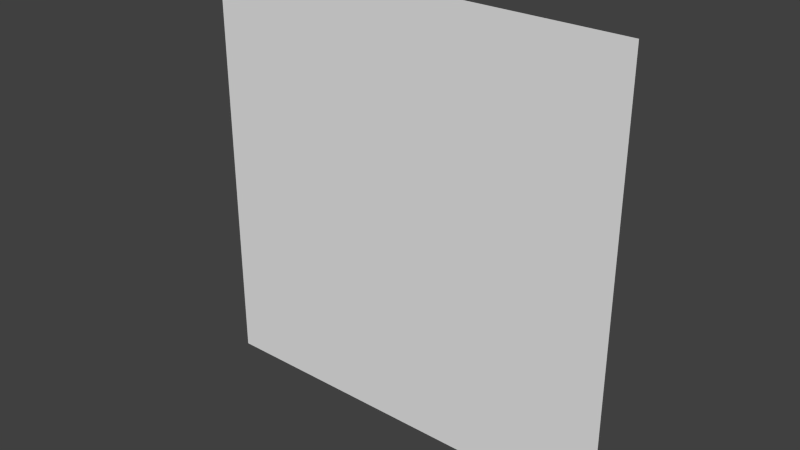 # Source: tileBase128Tris.blend  (saved by Blender 2.66.1; exported with 4.5.12 LTS)
import bpy
from mathutils import Matrix  # noqa: F401  (used for matrix-valued properties, if any)

bpy.ops.wm.read_factory_settings(use_empty=True)
scene = bpy.context.scene
scene.name = 'Scene'

# ---- collections
col_collection_1 = bpy.data.collections.new('Collection 1'); scene.collection.children.link(col_collection_1)

# ---- materials (node trees are filled in below, after node groups)
mat_material = bpy.data.materials.new('Material')
mat_material.alpha_threshold = 0.0
mat_material.use_transparent_shadow = False
mat_material.roughness = 0.5
mat_material.line_color = (0.0, 0.0, 0.0, 1.0)

# ---- material node trees

# ---- world
world_world = bpy.data.worlds.new('World'); scene.world = world_world
world_world.color = (0.05088, 0.05088, 0.05088)
world_world.use_sun_shadow = False
world_world.sun_shadow_jitter_overblur = 0.0
world_world.cycles.sampling_method = 'MANUAL'
world_world.cycles.sample_map_resolution = 256

# ---- meshes
me_cube = bpy.data.meshes.new('Cube')
me_cube.from_pydata([(1.012, 0.001269, -1.012), (1.012, -0.001269, 1.012), (-1.012, -0.001269, 1.012), (-1.012, 0.001269, -1.012), (1.012, 1.19e-07, 1.81e-07), (1.802e-07, 0.001269, -1.012), (-8.458e-10, -0.001269, 1.012), (-1.012, 1.194e-07, -1.81e-07), (8.965e-08, 1.192e-07, -2.917e-11), (1.012, -0.0006345, 0.5061), (-0.5061, 0.001269, -1.012), (-0.5061, -0.001269, 1.012), (-1.012, 0.0006347, -0.5061), (1.012, 0.0006347, -0.5061), (0.5061, 0.001269, -1.012), (0.5061, -0.001269, 1.012), (-1.012, -0.0006345, 0.5061), (4.44e-08, -0.0006345, 0.5061), (1.349e-07, 0.0006347, -0.5061), (0.5061, 1.191e-07, 9.047e-08), (-0.5061, 1.193e-07, -9.053e-08), (-0.5061, -0.0006345, 0.5061), (0.5061, -0.0006345, 0.5061), (0.5061, 0.0006347, -0.5061), (-0.5061, 0.0006347, -0.5061), (1.012, -0.0009518, 0.7592), (-0.7592, 0.001269, -1.012), (-0.7592, -0.001269, 1.012), (-1.012, 0.0009521, -0.7592), (1.012, 0.0009521, -0.7592), (0.7592, 0.001269, -1.012), (0.7592, -0.001269, 1.012), (-1.012, -0.0009518, 0.7592), (2.178e-08, -0.0009518, 0.7592), (1.575e-07, 0.0009521, -0.7592), (0.7592, 1.19e-07, 1.357e-07), (-0.2531, 1.193e-07, -4.528e-08), (1.012, -0.0003172, 0.2531), (-0.2531, 0.001269, -1.012), (-0.2531, -0.001269, 1.012), (-1.012, 0.0003174, -0.2531), (1.012, 0.0003174, -0.2531), (0.2531, 0.001269, -1.012), (0.2531, -0.001269, 1.012), (-1.012, -0.0003172, 0.2531), (6.703e-08, -0.0003172, 0.2531), (1.123e-07, 0.0003174, -0.2531), (0.2531, 1.192e-07, 4.522e-08), (-0.7592, 1.194e-07, -1.358e-07), (-0.5061, -0.0009518, 0.7592), (-0.5061, -0.0003172, 0.2531), (-0.2531, -0.0006345, 0.5061), (-0.7592, -0.0006345, 0.5061), (0.5061, -0.0009518, 0.7592), (0.5061, -0.0003172, 0.2531), (0.7592, -0.0006345, 0.5061), (0.2531, -0.0006345, 0.5061), (0.5061, 0.0003174, -0.2531), (0.5061, 0.0009521, -0.7592), (0.7592, 0.0006347, -0.5061), (0.2531, 0.0006347, -0.5061), (-0.5061, 0.0003174, -0.2531), (-0.5061, 0.0009521, -0.7592), (-0.2531, 0.0006347, -0.5061), (-0.7592, 0.0006347, -0.5061), (-0.7592, -0.0009518, 0.7592), (0.2531, -0.0009518, 0.7592), (0.2531, 0.0003174, -0.2531), (-0.7592, 0.0003174, -0.2531), (-0.2531, -0.0009518, 0.7592), (-0.2531, -0.0003172, 0.2531), (-0.7592, -0.0003172, 0.2531), (0.7592, -0.0009518, 0.7592), (0.7592, -0.0003172, 0.2531), (0.2531, -0.0003172, 0.2531), (0.7592, 0.0003174, -0.2531), (0.7592, 0.0009521, -0.7592), (0.2531, 0.0009521, -0.7592), (-0.2531, 0.0003174, -0.2531), (-0.2531, 0.0009521, -0.7592), (-0.7592, 0.0009521, -0.7592)], [], [(65, 32, 2, 27), (66, 33, 6, 43), (67, 46, 8, 47), (68, 40, 7, 48), (69, 49, 11, 39), (70, 50, 21, 51), (71, 44, 16, 52), (72, 53, 15, 31), (73, 54, 22, 55), (74, 45, 17, 56), (75, 57, 19, 35), (76, 58, 23, 59), (77, 34, 18, 60), (78, 61, 20, 36), (79, 62, 24, 63), (80, 28, 12, 64), (49, 65, 27, 11), (21, 52, 65, 49), (52, 16, 32, 65), (53, 66, 43, 15), (22, 56, 66, 53), (56, 17, 33, 66), (57, 67, 47, 19), (23, 60, 67, 57), (60, 18, 46, 67), (61, 68, 48, 20), (24, 64, 68, 61), (64, 12, 40, 68), (33, 69, 39, 6), (17, 51, 69, 33), (51, 21, 49, 69), (45, 70, 51, 17), (8, 36, 70, 45), (36, 20, 50, 70), (50, 71, 52, 21), (20, 48, 71, 50), (48, 7, 44, 71), (25, 72, 31, 1), (9, 55, 72, 25), (55, 22, 53, 72), (37, 73, 55, 9), (4, 35, 73, 37), (35, 19, 54, 73), (54, 74, 56, 22), (19, 47, 74, 54), (47, 8, 45, 74), (41, 75, 35, 4), (13, 59, 75, 41), (59, 23, 57, 75), (29, 76, 59, 13), (0, 30, 76, 29), (30, 14, 58, 76), (58, 77, 60, 23), (14, 42, 77, 58), (42, 5, 34, 77), (46, 78, 36, 8), (18, 63, 78, 46), (63, 24, 61, 78), (34, 79, 63, 18), (5, 38, 79, 34), (38, 10, 62, 79), (62, 80, 64, 24), (10, 26, 80, 62), (26, 3, 28, 80)])
_uv = me_cube.uv_layers.new(name='UVMap')
_uv.uv.foreach_set('vector', [0.1251, 0.1251, 0.1251, 0.0001, 9.998e-05, 9.998e-05, 9.999e-05, 0.1251, 0.1251, 0.625, 0.1251, 0.5, 0.0001, 0.5, 0.0001, 0.625, 0.625, 0.625, 0.625, 0.5, 0.5, 0.5, 0.5, 0.625, 0.625, 0.1251, 0.625, 0.0001002, 0.5, 0.0001001, 0.5, 0.1251, 0.1251, 0.375, 0.1251, 0.2501, 9.999e-05, 0.25, 0.0001, 0.375, 0.375, 0.375, 0.375, 0.2501, 0.25, 0.2501, 0.2501, 0.375, 0.375, 0.1251, 0.375, 0.0001001, 0.25, 0.0001001, 0.25, 0.1251, 0.1251, 0.8749, 0.1251, 0.75, 0.0001, 0.75, 0.0001, 0.8749, 0.375, 0.8749, 0.375, 0.7499, 0.2501, 0.7499, 0.2501, 0.8749, 0.375, 0.625, 0.375, 0.5, 0.2501, 0.5, 0.2501, 0.625, 0.625, 0.8749, 0.625, 0.7499, 0.5, 0.7499, 0.5, 0.8749, 0.8749, 0.8749, 0.8749, 0.7499, 0.7499, 0.7499, 0.75, 0.8749, 0.8749, 0.625, 0.8749, 0.5, 0.7499, 0.5, 0.7499, 0.625, 0.625, 0.375, 0.625, 0.2501, 0.5, 0.2501, 0.5, 0.375, 0.8749, 0.375, 0.8749, 0.2501, 0.7499, 0.2501, 0.7499, 0.375, 0.8749, 0.1251, 0.8749, 0.0001002, 0.7499, 0.0001002, 0.7499, 0.1251, 0.1251, 0.2501, 0.1251, 0.1251, 9.999e-05, 0.1251, 9.999e-05, 0.25, 0.25, 0.2501, 0.25, 0.1251, 0.1251, 0.1251, 0.1251, 0.2501, 0.25, 0.1251, 0.25, 0.0001001, 0.1251, 0.0001, 0.1251, 0.1251, 0.1251, 0.75, 0.1251, 0.625, 0.0001, 0.625, 0.0001, 0.75, 0.2501, 0.7499, 0.2501, 0.625, 0.1251, 0.625, 0.1251, 0.75, 0.2501, 0.625, 0.2501, 0.5, 0.1251, 0.5, 0.1251, 0.625, 0.625, 0.7499, 0.625, 0.625, 0.5, 0.625, 0.5, 0.7499, 0.7499, 0.7499, 0.7499, 0.625, 0.625, 0.625, 0.625, 0.7499, 0.7499, 0.625, 0.7499, 0.5, 0.625, 0.5, 0.625, 0.625, 0.625, 0.2501, 0.625, 0.1251, 0.5, 0.1251, 0.5, 0.2501, 0.7499, 0.2501, 0.7499, 0.1251, 0.625, 0.1251, 0.625, 0.2501, 0.7499, 0.1251, 0.7499, 0.0001002, 0.625, 0.0001002, 0.625, 0.1251, 0.1251, 0.5, 0.1251, 0.375, 0.0001, 0.375, 0.0001, 0.5, 0.2501, 0.5, 0.2501, 0.375, 0.1251, 0.375, 0.1251, 0.5, 0.2501, 0.375, 0.25, 0.2501, 0.1251, 0.2501, 0.1251, 0.375, 0.375, 0.5, 0.375, 0.375, 0.2501, 0.375, 0.2501, 0.5, 0.5, 0.5, 0.5, 0.375, 0.375, 0.375, 0.375, 0.5, 0.5, 0.375, 0.5, 0.2501, 0.375, 0.2501, 0.375, 0.375, 0.375, 0.2501, 0.375, 0.1251, 0.25, 0.1251, 0.25, 0.2501, 0.5, 0.2501, 0.5, 0.1251, 0.375, 0.1251, 0.375, 0.2501, 0.5, 0.1251, 0.5, 0.0001001, 0.375, 0.0001001, 0.375, 0.1251, 0.1251, 0.9999, 0.1251, 0.8749, 0.0001, 0.8749, 0.0001, 0.9999, 0.2501, 0.9999, 0.2501, 0.8749, 0.1251, 0.8749, 0.1251, 0.9999, 0.2501, 0.8749, 0.2501, 0.7499, 0.1251, 0.75, 0.1251, 0.8749, 0.375, 0.9999, 0.375, 0.8749, 0.2501, 0.8749, 0.2501, 0.9999, 0.5, 0.9999, 0.5, 0.8749, 0.375, 0.8749, 0.375, 0.9999, 0.5, 0.8749, 0.5, 0.7499, 0.375, 0.7499, 0.375, 0.8749, 0.375, 0.7499, 0.375, 0.625, 0.2501, 0.625, 0.2501, 0.7499, 0.5, 0.7499, 0.5, 0.625, 0.375, 0.625, 0.375, 0.7499, 0.5, 0.625, 0.5, 0.5, 0.375, 0.5, 0.375, 0.625, 0.625, 0.9999, 0.625, 0.8749, 0.5, 0.8749, 0.5, 0.9999, 0.75, 0.9999, 0.75, 0.8749, 0.625, 0.8749, 0.625, 0.9999, 0.75, 0.8749, 0.7499, 0.7499, 0.625, 0.7499, 0.625, 0.8749, 0.8749, 0.9999, 0.8749, 0.8749, 0.75, 0.8749, 0.75, 0.9999, 0.9999, 0.9999, 0.9999, 0.8749, 0.8749, 0.8749, 0.8749, 0.9999, 0.9999, 0.8749, 0.9999, 0.7499, 0.8749, 0.7499, 0.8749, 0.8749, 0.8749, 0.7499, 0.8749, 0.625, 0.7499, 0.625, 0.7499, 0.7499, 0.9999, 0.7499, 0.9999, 0.625, 0.8749, 0.625, 0.8749, 0.7499, 0.9999, 0.625, 0.9999, 0.5, 0.8749, 0.5, 0.8749, 0.625, 0.625, 0.5, 0.625, 0.375, 0.5, 0.375, 0.5, 0.5, 0.7499, 0.5, 0.7499, 0.375, 0.625, 0.375, 0.625, 0.5, 0.7499, 0.375, 0.7499, 0.2501, 0.625, 0.2501, 0.625, 0.375, 0.8749, 0.5, 0.8749, 0.375, 0.7499, 0.375, 0.7499, 0.5, 0.9999, 0.5, 0.9999, 0.375, 0.8749, 0.375, 0.8749, 0.5, 0.9999, 0.375, 0.9999, 0.2501, 0.8749, 0.2501, 0.8749, 0.375, 0.8749, 0.2501, 0.8749, 0.1251, 0.7499, 0.1251, 0.7499, 0.2501, 0.9999, 0.2501, 0.9999, 0.1251, 0.8749, 0.1251, 0.8749, 0.2501, 0.9999, 0.1251, 0.9999, 0.0001003, 0.8749, 0.0001002, 0.8749, 0.1251])
me_cube.materials.append(mat_material)
me_cube.use_remesh_preserve_volume = False
me_cube.use_remesh_preserve_attributes = False
me_cube.use_mirror_vertex_groups = False
me_cube.update()

# ---- objects
ob_cube = bpy.data.objects.new('Cube', me_cube)

# ---- transforms, parenting, visibility, modifiers, constraints
ob_cube.location = (0.0, 0.0, 0.0)
ob_cube.lock_rotations_4d = False
ob_cube.empty_display_type = 'ARROWS'
ob_cube.lineart.crease_threshold = 0.0

# ---- collection membership
col_collection_1.objects.link(ob_cube)

# ---- scene / render settings (as saved in the file)
scene.frame_start = 1; scene.frame_end = 250; scene.frame_set(1)
scene.render.engine = 'BLENDER_EEVEE_NEXT'
scene.render.image_settings.color_mode = 'RGB'
scene.render.image_settings.compression = 90
scene.render.resolution_percentage = 50
scene.render.dither_intensity = 0.0
scene.render.bake_margin = 2
scene.cycles.use_denoising = False
scene.cycles.samples = 10
scene.cycles.sampling_pattern = 'TABULATED_SOBOL'
scene.cycles.light_sampling_threshold = 0.0
scene.cycles.use_adaptive_sampling = False
scene.cycles.use_light_tree = False
scene.cycles.blur_glossy = 0.0
scene.cycles.volume_bounces = 1
scene.cycles.pixel_filter_type = 'GAUSSIAN'
scene.cycles.sample_clamp_indirect = 0.0
scene.view_settings.view_transform = 'Standard'
bpy.context.view_layer.update()

# ---- added for rendering (the .blend has no active camera and no usable light): camera, sun
cam_auto = bpy.data.cameras.new('AutoCamera')
cam_auto.lens = 50.0
cam_auto.sensor_width = 36.0
cam_auto.clip_end = 1000.0
ob_auto_camera = bpy.data.objects.new('AutoCamera', cam_auto)
scene.collection.objects.link(ob_auto_camera)
ob_auto_camera.location = (2.64894, -3.17873, 2.11915)
ob_auto_camera.rotation_euler = (1.09748, -7.21219e-08, 0.694738)
scene.camera = ob_auto_camera
light_auto_sun = bpy.data.lights.new('AutoSun', 'SUN')
light_auto_sun.energy = 3.0
light_auto_sun.angle = 0.0523599
ob_auto_sun = bpy.data.objects.new('AutoSun', light_auto_sun)
scene.collection.objects.link(ob_auto_sun)
ob_auto_sun.rotation_euler = (0.872665, 0.174533, 0.523599)
bpy.context.view_layer.update()
